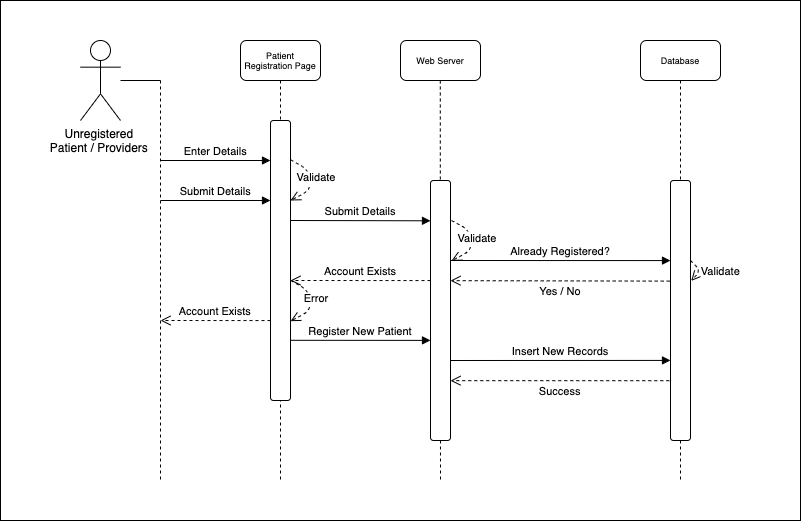

The diagram above was exported from draw.io. Its source (the exported page's mxGraphModel, read from the mxfile embedded in the PNG):
<mxGraphModel dx="890" dy="451" grid="1" gridSize="10" guides="1" tooltips="1" connect="1" arrows="1" fold="1" page="1" pageScale="1" pageWidth="850" pageHeight="1100" math="0" shadow="0">
  <root>
    <mxCell id="0" />
    <mxCell id="1" parent="0" />
    <mxCell id="yBA1Xq5_6qXFEPmkzOj6-43" value="" style="rounded=0;whiteSpace=wrap;html=1;fontSize=9;" vertex="1" parent="1">
      <mxGeometry width="800" height="520" as="geometry" />
    </mxCell>
    <mxCell id="yBA1Xq5_6qXFEPmkzOj6-34" value="" style="rounded=1;whiteSpace=wrap;html=1;fontSize=9;" vertex="1" parent="1">
      <mxGeometry x="640" y="40" width="80" height="40" as="geometry" />
    </mxCell>
    <mxCell id="yBA1Xq5_6qXFEPmkzOj6-20" value="" style="rounded=1;whiteSpace=wrap;html=1;fontSize=9;" vertex="1" parent="1">
      <mxGeometry x="240" y="40" width="80" height="40" as="geometry" />
    </mxCell>
    <mxCell id="yBA1Xq5_6qXFEPmkzOj6-1" value="Unregistered &lt;br&gt;Patient / Providers&amp;nbsp;" style="shape=umlActor;verticalLabelPosition=bottom;verticalAlign=top;html=1;outlineConnect=0;" vertex="1" parent="1">
      <mxGeometry x="80" y="40" width="40" height="80" as="geometry" />
    </mxCell>
    <mxCell id="yBA1Xq5_6qXFEPmkzOj6-4" value="" style="endArrow=none;html=1;rounded=0;edgeStyle=orthogonalEdgeStyle;" edge="1" parent="1">
      <mxGeometry width="50" height="50" relative="1" as="geometry">
        <mxPoint x="120" y="80" as="sourcePoint" />
        <mxPoint x="160" y="80" as="targetPoint" />
      </mxGeometry>
    </mxCell>
    <mxCell id="yBA1Xq5_6qXFEPmkzOj6-6" value="" style="endArrow=none;dashed=1;html=1;rounded=0;edgeStyle=orthogonalEdgeStyle;" edge="1" parent="1">
      <mxGeometry width="50" height="50" relative="1" as="geometry">
        <mxPoint x="160" y="80" as="sourcePoint" />
        <mxPoint x="160" y="480" as="targetPoint" />
      </mxGeometry>
    </mxCell>
    <mxCell id="yBA1Xq5_6qXFEPmkzOj6-7" value="Enter Details" style="verticalAlign=bottom;endArrow=block;shadow=0;strokeWidth=1;" edge="1" parent="1">
      <mxGeometry relative="1" as="geometry">
        <mxPoint x="160" y="160" as="sourcePoint" />
        <mxPoint x="270" y="160" as="targetPoint" />
      </mxGeometry>
    </mxCell>
    <mxCell id="yBA1Xq5_6qXFEPmkzOj6-9" value="Submit Details" style="verticalAlign=bottom;endArrow=block;shadow=0;strokeWidth=1;" edge="1" parent="1">
      <mxGeometry relative="1" as="geometry">
        <mxPoint x="160" y="200.0000000000001" as="sourcePoint" />
        <mxPoint x="270" y="200" as="targetPoint" />
      </mxGeometry>
    </mxCell>
    <mxCell id="yBA1Xq5_6qXFEPmkzOj6-12" value="&lt;font style=&quot;font-size: 9px&quot;&gt;Patient Registration Page&lt;/font&gt;" style="text;html=1;strokeColor=none;fillColor=none;align=center;verticalAlign=middle;whiteSpace=wrap;rounded=0;fontSize=6;" vertex="1" parent="1">
      <mxGeometry x="240" y="40" width="80" height="40" as="geometry" />
    </mxCell>
    <mxCell id="yBA1Xq5_6qXFEPmkzOj6-13" value="" style="endArrow=none;dashed=1;html=1;rounded=0;edgeStyle=orthogonalEdgeStyle;" edge="1" parent="1">
      <mxGeometry width="50" height="50" relative="1" as="geometry">
        <mxPoint x="280" y="80" as="sourcePoint" />
        <mxPoint x="280" y="480" as="targetPoint" />
      </mxGeometry>
    </mxCell>
    <mxCell id="yBA1Xq5_6qXFEPmkzOj6-16" value="Validate" style="verticalAlign=bottom;endArrow=open;dashed=1;endSize=8;exitX=1.06;exitY=0.207;shadow=0;strokeWidth=1;exitDx=0;exitDy=0;exitPerimeter=0;" edge="1" parent="1">
      <mxGeometry x="0.2002" y="7" relative="1" as="geometry">
        <mxPoint x="290" y="200" as="targetPoint" />
        <mxPoint x="290.20000000000005" y="159.33000000000004" as="sourcePoint" />
        <Array as="points">
          <mxPoint x="309" y="170" />
          <mxPoint x="309" y="190" />
        </Array>
        <mxPoint as="offset" />
      </mxGeometry>
    </mxCell>
    <mxCell id="yBA1Xq5_6qXFEPmkzOj6-18" value="Account Exists" style="verticalAlign=bottom;endArrow=open;dashed=1;endSize=8;exitX=0;exitY=0.846;shadow=0;strokeWidth=1;exitDx=0;exitDy=0;exitPerimeter=0;" edge="1" parent="1">
      <mxGeometry relative="1" as="geometry">
        <mxPoint x="160" y="320" as="targetPoint" />
        <mxPoint x="270" y="320.07" as="sourcePoint" />
        <Array as="points" />
      </mxGeometry>
    </mxCell>
    <mxCell id="yBA1Xq5_6qXFEPmkzOj6-19" value="" style="rounded=1;whiteSpace=wrap;html=1;fontSize=9;" vertex="1" parent="1">
      <mxGeometry x="270" y="120" width="20" height="280" as="geometry" />
    </mxCell>
    <mxCell id="yBA1Xq5_6qXFEPmkzOj6-21" value="Submit Details" style="verticalAlign=bottom;endArrow=block;shadow=0;strokeWidth=1;entryX=0;entryY=0.155;entryDx=0;entryDy=0;entryPerimeter=0;" edge="1" parent="1" target="yBA1Xq5_6qXFEPmkzOj6-22">
      <mxGeometry relative="1" as="geometry">
        <mxPoint x="290" y="220" as="sourcePoint" />
        <mxPoint x="390" y="220.24" as="targetPoint" />
      </mxGeometry>
    </mxCell>
    <mxCell id="yBA1Xq5_6qXFEPmkzOj6-23" value="" style="rounded=1;whiteSpace=wrap;html=1;fontSize=9;" vertex="1" parent="1">
      <mxGeometry x="400" y="40" width="80" height="40" as="geometry" />
    </mxCell>
    <mxCell id="yBA1Xq5_6qXFEPmkzOj6-24" value="&lt;font style=&quot;font-size: 9px&quot;&gt;Web Server&lt;/font&gt;" style="text;html=1;strokeColor=none;fillColor=none;align=center;verticalAlign=middle;whiteSpace=wrap;rounded=0;fontSize=6;" vertex="1" parent="1">
      <mxGeometry x="400" y="40" width="80" height="40" as="geometry" />
    </mxCell>
    <mxCell id="yBA1Xq5_6qXFEPmkzOj6-25" value="" style="endArrow=none;dashed=1;html=1;rounded=0;edgeStyle=orthogonalEdgeStyle;" edge="1" parent="1">
      <mxGeometry width="50" height="50" relative="1" as="geometry">
        <mxPoint x="439.79999999999995" y="80" as="sourcePoint" />
        <mxPoint x="440" y="480" as="targetPoint" />
        <Array as="points">
          <mxPoint x="440" y="110" />
          <mxPoint x="440" y="110" />
        </Array>
      </mxGeometry>
    </mxCell>
    <mxCell id="yBA1Xq5_6qXFEPmkzOj6-27" value="Validate" style="verticalAlign=bottom;endArrow=open;dashed=1;endSize=8;shadow=0;strokeWidth=1;" edge="1" parent="1">
      <mxGeometry x="0.2002" y="7" relative="1" as="geometry">
        <mxPoint x="450.99999999999994" y="260.34" as="targetPoint" />
        <mxPoint x="451" y="220" as="sourcePoint" />
        <Array as="points">
          <mxPoint x="469.99999999999994" y="230.33999999999997" />
          <mxPoint x="469.99999999999994" y="250.33999999999997" />
        </Array>
        <mxPoint as="offset" />
      </mxGeometry>
    </mxCell>
    <mxCell id="yBA1Xq5_6qXFEPmkzOj6-28" value="Account Exists" style="verticalAlign=bottom;endArrow=open;dashed=1;endSize=8;exitX=0;exitY=0.846;shadow=0;strokeWidth=1;exitDx=0;exitDy=0;exitPerimeter=0;" edge="1" parent="1">
      <mxGeometry relative="1" as="geometry">
        <mxPoint x="290" y="280" as="targetPoint" />
        <mxPoint x="430" y="280.07" as="sourcePoint" />
        <Array as="points" />
      </mxGeometry>
    </mxCell>
    <mxCell id="yBA1Xq5_6qXFEPmkzOj6-29" value="Error" style="verticalAlign=bottom;endArrow=open;dashed=1;endSize=8;exitX=1.06;exitY=0.207;shadow=0;strokeWidth=1;exitDx=0;exitDy=0;exitPerimeter=0;" edge="1" parent="1">
      <mxGeometry x="0.2002" y="7" relative="1" as="geometry">
        <mxPoint x="289.99999999999994" y="320.66999999999985" as="targetPoint" />
        <mxPoint x="290.2" y="280" as="sourcePoint" />
        <Array as="points">
          <mxPoint x="308.9999999999999" y="290.6699999999999" />
          <mxPoint x="308.9999999999999" y="310.6699999999999" />
        </Array>
        <mxPoint as="offset" />
      </mxGeometry>
    </mxCell>
    <mxCell id="yBA1Xq5_6qXFEPmkzOj6-30" value="Already Registered?" style="verticalAlign=bottom;endArrow=block;shadow=0;strokeWidth=1;entryX=0;entryY=0.308;entryDx=0;entryDy=0;entryPerimeter=0;" edge="1" parent="1" target="yBA1Xq5_6qXFEPmkzOj6-31">
      <mxGeometry relative="1" as="geometry">
        <mxPoint x="450" y="260" as="sourcePoint" />
        <mxPoint x="800" y="260" as="targetPoint" />
        <mxPoint as="offset" />
      </mxGeometry>
    </mxCell>
    <mxCell id="yBA1Xq5_6qXFEPmkzOj6-32" value="" style="endArrow=none;dashed=1;html=1;rounded=0;edgeStyle=orthogonalEdgeStyle;" edge="1" parent="1">
      <mxGeometry width="50" height="50" relative="1" as="geometry">
        <mxPoint x="680" y="80" as="sourcePoint" />
        <mxPoint x="680" y="480" as="targetPoint" />
        <Array as="points">
          <mxPoint x="680.2" y="110" />
          <mxPoint x="680.2" y="110" />
        </Array>
      </mxGeometry>
    </mxCell>
    <mxCell id="yBA1Xq5_6qXFEPmkzOj6-33" value="&lt;font style=&quot;font-size: 9px&quot;&gt;Database&lt;/font&gt;" style="text;html=1;strokeColor=none;fillColor=none;align=center;verticalAlign=middle;whiteSpace=wrap;rounded=0;fontSize=6;" vertex="1" parent="1">
      <mxGeometry x="640" y="40" width="80" height="40" as="geometry" />
    </mxCell>
    <mxCell id="yBA1Xq5_6qXFEPmkzOj6-35" value="Validate" style="verticalAlign=bottom;endArrow=open;dashed=1;endSize=8;shadow=0;strokeWidth=1;entryX=1.039;entryY=0.386;entryDx=0;entryDy=0;entryPerimeter=0;" edge="1" parent="1" target="yBA1Xq5_6qXFEPmkzOj6-31">
      <mxGeometry x="0.0098" y="23" relative="1" as="geometry">
        <mxPoint x="690" y="300" as="targetPoint" />
        <mxPoint x="690" y="260" as="sourcePoint" />
        <Array as="points">
          <mxPoint x="700" y="270" />
        </Array>
        <mxPoint x="3" y="-5" as="offset" />
      </mxGeometry>
    </mxCell>
    <mxCell id="yBA1Xq5_6qXFEPmkzOj6-37" value="Register New Patient" style="verticalAlign=bottom;endArrow=block;shadow=0;strokeWidth=1;entryX=0;entryY=0.615;entryDx=0;entryDy=0;entryPerimeter=0;exitX=1;exitY=0.785;exitDx=0;exitDy=0;exitPerimeter=0;" edge="1" parent="1" source="yBA1Xq5_6qXFEPmkzOj6-19" target="yBA1Xq5_6qXFEPmkzOj6-22">
      <mxGeometry relative="1" as="geometry">
        <mxPoint x="320" y="340" as="sourcePoint" />
        <mxPoint x="420" y="340" as="targetPoint" />
        <mxPoint as="offset" />
      </mxGeometry>
    </mxCell>
    <mxCell id="yBA1Xq5_6qXFEPmkzOj6-39" value="Insert New Records" style="verticalAlign=bottom;endArrow=block;shadow=0;strokeWidth=1;entryX=0;entryY=0.692;entryDx=0;entryDy=0;entryPerimeter=0;" edge="1" parent="1" target="yBA1Xq5_6qXFEPmkzOj6-31">
      <mxGeometry relative="1" as="geometry">
        <mxPoint x="450" y="360" as="sourcePoint" />
        <mxPoint x="640" y="360" as="targetPoint" />
        <mxPoint as="offset" />
      </mxGeometry>
    </mxCell>
    <mxCell id="yBA1Xq5_6qXFEPmkzOj6-41" value="Yes / No" style="verticalAlign=bottom;endArrow=open;dashed=1;endSize=8;exitX=-0.04;exitY=0.387;shadow=0;strokeWidth=1;exitDx=0;exitDy=0;exitPerimeter=0;" edge="1" parent="1" source="yBA1Xq5_6qXFEPmkzOj6-31">
      <mxGeometry x="-0.0021" y="20" relative="1" as="geometry">
        <mxPoint x="450" y="280.16" as="targetPoint" />
        <mxPoint x="829.2" y="279.99999999999994" as="sourcePoint" />
        <Array as="points" />
        <mxPoint as="offset" />
      </mxGeometry>
    </mxCell>
    <mxCell id="yBA1Xq5_6qXFEPmkzOj6-22" value="" style="rounded=1;whiteSpace=wrap;html=1;fontSize=9;" vertex="1" parent="1">
      <mxGeometry x="430" y="180" width="20" height="260" as="geometry" />
    </mxCell>
    <mxCell id="yBA1Xq5_6qXFEPmkzOj6-31" value="" style="rounded=1;whiteSpace=wrap;html=1;fontSize=9;" vertex="1" parent="1">
      <mxGeometry x="670" y="180" width="20" height="260" as="geometry" />
    </mxCell>
    <mxCell id="yBA1Xq5_6qXFEPmkzOj6-42" value="Success" style="verticalAlign=bottom;endArrow=open;dashed=1;endSize=8;shadow=0;strokeWidth=1;exitX=-0.06;exitY=0.77;exitDx=0;exitDy=0;exitPerimeter=0;" edge="1" parent="1" source="yBA1Xq5_6qXFEPmkzOj6-31">
      <mxGeometry x="-0.0021" y="20" relative="1" as="geometry">
        <mxPoint x="449.99999999999994" y="380.1600000000001" as="targetPoint" />
        <mxPoint x="660" y="380" as="sourcePoint" />
        <Array as="points" />
        <mxPoint as="offset" />
      </mxGeometry>
    </mxCell>
  </root>
</mxGraphModel>